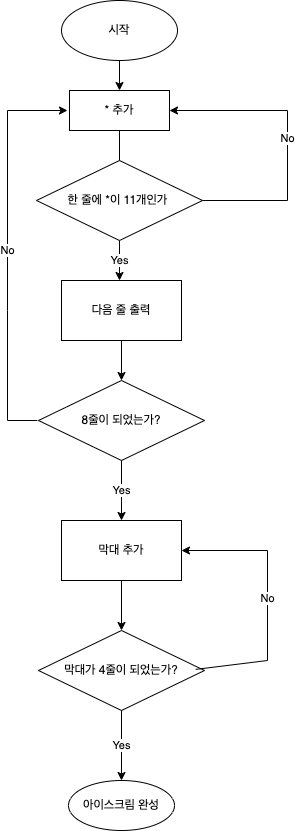

The diagram above was exported from draw.io. Its source (the exported page's mxGraphModel, read from the mxfile embedded in the PNG):
<mxGraphModel dx="1194" dy="682" grid="1" gridSize="10" guides="1" tooltips="1" connect="1" arrows="1" fold="1" page="1" pageScale="1" pageWidth="827" pageHeight="1169" math="0" shadow="0">
  <root>
    <mxCell id="0" />
    <mxCell id="1" parent="0" />
    <mxCell id="sMvA7KhrcNfZm-y9JSfc-2" value="시작" style="ellipse;whiteSpace=wrap;html=1;" parent="1" vertex="1">
      <mxGeometry x="354" y="110" width="116" height="60" as="geometry" />
    </mxCell>
    <mxCell id="sMvA7KhrcNfZm-y9JSfc-5" value="" style="endArrow=classic;html=1;rounded=0;exitX=0.5;exitY=1;exitDx=0;exitDy=0;entryX=0.5;entryY=0;entryDx=0;entryDy=0;" parent="1" source="sMvA7KhrcNfZm-y9JSfc-2" target="sMvA7KhrcNfZm-y9JSfc-8" edge="1">
      <mxGeometry width="50" height="50" relative="1" as="geometry">
        <mxPoint x="400" y="180" as="sourcePoint" />
        <mxPoint x="520" y="170" as="targetPoint" />
      </mxGeometry>
    </mxCell>
    <mxCell id="sMvA7KhrcNfZm-y9JSfc-6" value="한 줄에 *이 11개인가&amp;nbsp;" style="rhombus;whiteSpace=wrap;html=1;" parent="1" vertex="1">
      <mxGeometry x="329" y="270" width="166" height="80" as="geometry" />
    </mxCell>
    <mxCell id="sMvA7KhrcNfZm-y9JSfc-7" value="Yes&lt;br&gt;" style="endArrow=classic;html=1;rounded=0;exitX=0.5;exitY=1;exitDx=0;exitDy=0;" parent="1" source="sMvA7KhrcNfZm-y9JSfc-6" edge="1">
      <mxGeometry width="50" height="50" relative="1" as="geometry">
        <mxPoint x="480" y="390" as="sourcePoint" />
        <mxPoint x="412" y="390" as="targetPoint" />
      </mxGeometry>
    </mxCell>
    <mxCell id="sMvA7KhrcNfZm-y9JSfc-8" value="* 추가" style="rounded=0;whiteSpace=wrap;html=1;" parent="1" vertex="1">
      <mxGeometry x="362" y="200" width="100" height="40" as="geometry" />
    </mxCell>
    <mxCell id="sMvA7KhrcNfZm-y9JSfc-11" value="" style="endArrow=none;html=1;rounded=0;exitX=0.5;exitY=0;exitDx=0;exitDy=0;entryX=0.5;entryY=1;entryDx=0;entryDy=0;" parent="1" source="sMvA7KhrcNfZm-y9JSfc-6" target="sMvA7KhrcNfZm-y9JSfc-8" edge="1">
      <mxGeometry width="50" height="50" relative="1" as="geometry">
        <mxPoint x="320" y="290" as="sourcePoint" />
        <mxPoint x="370" y="240" as="targetPoint" />
      </mxGeometry>
    </mxCell>
    <mxCell id="sMvA7KhrcNfZm-y9JSfc-12" value="No" style="endArrow=classic;html=1;rounded=0;exitX=1;exitY=0.5;exitDx=0;exitDy=0;entryX=1;entryY=0.5;entryDx=0;entryDy=0;" parent="1" source="sMvA7KhrcNfZm-y9JSfc-6" target="sMvA7KhrcNfZm-y9JSfc-8" edge="1">
      <mxGeometry width="50" height="50" relative="1" as="geometry">
        <mxPoint x="530" y="310" as="sourcePoint" />
        <mxPoint x="580" y="260" as="targetPoint" />
        <Array as="points">
          <mxPoint x="580" y="310" />
          <mxPoint x="580" y="220" />
        </Array>
      </mxGeometry>
    </mxCell>
    <mxCell id="sMvA7KhrcNfZm-y9JSfc-13" value="다음 줄 출력" style="rounded=0;whiteSpace=wrap;html=1;" parent="1" vertex="1">
      <mxGeometry x="354" y="390" width="120" height="60" as="geometry" />
    </mxCell>
    <mxCell id="sMvA7KhrcNfZm-y9JSfc-14" value="No" style="endArrow=classic;html=1;rounded=0;" parent="1" edge="1">
      <mxGeometry width="50" height="50" relative="1" as="geometry">
        <mxPoint x="330" y="530" as="sourcePoint" />
        <mxPoint x="360" y="220" as="targetPoint" />
        <Array as="points">
          <mxPoint x="300" y="530" />
          <mxPoint x="300" y="420" />
          <mxPoint x="300" y="220" />
        </Array>
      </mxGeometry>
    </mxCell>
    <mxCell id="sMvA7KhrcNfZm-y9JSfc-16" value="8줄이 되었는가?" style="rhombus;whiteSpace=wrap;html=1;" parent="1" vertex="1">
      <mxGeometry x="331" y="490" width="166" height="80" as="geometry" />
    </mxCell>
    <mxCell id="sMvA7KhrcNfZm-y9JSfc-17" value="" style="endArrow=classic;html=1;rounded=0;entryX=0.5;entryY=0;entryDx=0;entryDy=0;exitX=0.5;exitY=1;exitDx=0;exitDy=0;" parent="1" source="sMvA7KhrcNfZm-y9JSfc-13" target="sMvA7KhrcNfZm-y9JSfc-16" edge="1">
      <mxGeometry width="50" height="50" relative="1" as="geometry">
        <mxPoint x="300" y="500" as="sourcePoint" />
        <mxPoint x="350" y="450" as="targetPoint" />
      </mxGeometry>
    </mxCell>
    <mxCell id="sMvA7KhrcNfZm-y9JSfc-19" value="Yes&lt;br&gt;" style="endArrow=classic;html=1;rounded=0;exitX=0.5;exitY=1;exitDx=0;exitDy=0;" parent="1" source="sMvA7KhrcNfZm-y9JSfc-16" edge="1">
      <mxGeometry width="50" height="50" relative="1" as="geometry">
        <mxPoint x="380" y="640" as="sourcePoint" />
        <mxPoint x="414" y="630" as="targetPoint" />
      </mxGeometry>
    </mxCell>
    <mxCell id="sMvA7KhrcNfZm-y9JSfc-20" value="막대 추가" style="rounded=0;whiteSpace=wrap;html=1;" parent="1" vertex="1">
      <mxGeometry x="354" y="630" width="120" height="60" as="geometry" />
    </mxCell>
    <mxCell id="sMvA7KhrcNfZm-y9JSfc-22" value="막대가 4줄이 되었는가?" style="rhombus;whiteSpace=wrap;html=1;" parent="1" vertex="1">
      <mxGeometry x="331" y="740" width="166" height="80" as="geometry" />
    </mxCell>
    <mxCell id="sMvA7KhrcNfZm-y9JSfc-23" value="아이스크림 완성" style="ellipse;whiteSpace=wrap;html=1;" parent="1" vertex="1">
      <mxGeometry x="361" y="890" width="106" height="50" as="geometry" />
    </mxCell>
    <mxCell id="sMvA7KhrcNfZm-y9JSfc-24" value="" style="endArrow=classic;html=1;rounded=0;entryX=0.5;entryY=0;entryDx=0;entryDy=0;exitX=0.5;exitY=1;exitDx=0;exitDy=0;" parent="1" source="sMvA7KhrcNfZm-y9JSfc-20" target="sMvA7KhrcNfZm-y9JSfc-22" edge="1">
      <mxGeometry width="50" height="50" relative="1" as="geometry">
        <mxPoint x="380" y="740" as="sourcePoint" />
        <mxPoint x="430" y="690" as="targetPoint" />
      </mxGeometry>
    </mxCell>
    <mxCell id="sMvA7KhrcNfZm-y9JSfc-25" value="Yes&lt;br&gt;" style="endArrow=classic;html=1;rounded=0;entryX=0.5;entryY=0;entryDx=0;entryDy=0;exitX=0.5;exitY=1;exitDx=0;exitDy=0;" parent="1" source="sMvA7KhrcNfZm-y9JSfc-22" target="sMvA7KhrcNfZm-y9JSfc-23" edge="1">
      <mxGeometry width="50" height="50" relative="1" as="geometry">
        <mxPoint x="370" y="840" as="sourcePoint" />
        <mxPoint x="420" y="790" as="targetPoint" />
      </mxGeometry>
    </mxCell>
    <mxCell id="sMvA7KhrcNfZm-y9JSfc-26" value="No&lt;br&gt;" style="endArrow=classic;html=1;rounded=0;exitX=0.947;exitY=0.486;exitDx=0;exitDy=0;exitPerimeter=0;entryX=1;entryY=0.5;entryDx=0;entryDy=0;" parent="1" source="sMvA7KhrcNfZm-y9JSfc-22" target="sMvA7KhrcNfZm-y9JSfc-20" edge="1">
      <mxGeometry width="50" height="50" relative="1" as="geometry">
        <mxPoint x="500" y="770" as="sourcePoint" />
        <mxPoint x="550" y="720" as="targetPoint" />
        <Array as="points">
          <mxPoint x="560" y="770" />
          <mxPoint x="560" y="660" />
        </Array>
      </mxGeometry>
    </mxCell>
  </root>
</mxGraphModel>